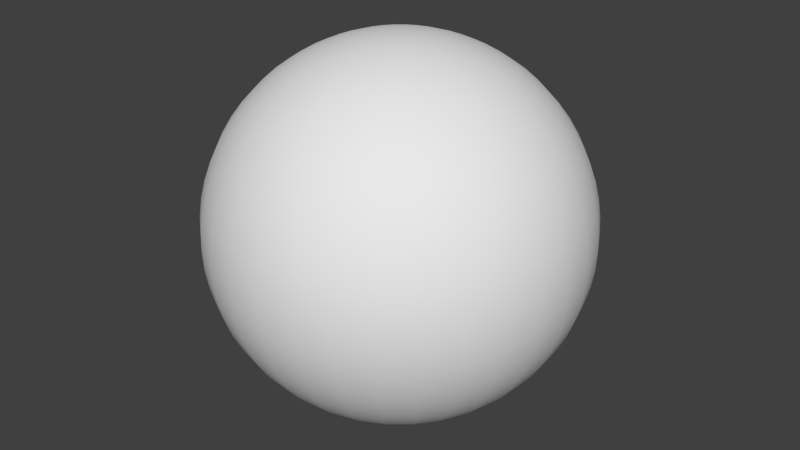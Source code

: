 # Source: Target.blend  (saved by Blender 2.75.0; exported with 4.5.12 LTS)
import bpy
from mathutils import Matrix  # noqa: F401  (used for matrix-valued properties, if any)

bpy.ops.wm.read_factory_settings(use_empty=True)
scene = bpy.context.scene
scene.name = 'Scene'

# ---- collections
col_collection_1 = bpy.data.collections.new('Collection 1'); scene.collection.children.link(col_collection_1)

# ---- world
world_world = bpy.data.worlds.new('World'); scene.world = world_world
world_world.color = (0.05088, 0.05088, 0.05088)
world_world.use_sun_shadow = False
world_world.sun_shadow_jitter_overblur = 0.0
world_world.cycles.sampling_method = 'MANUAL'
world_world.cycles.sample_map_resolution = 256

# ---- meshes
me_sphere = bpy.data.meshes.new('Sphere')
me_sphere.from_pydata([(-0.04901, 0.0, 0.4976), (-0.09755, 0.0, 0.4904), (-0.1451, 0.0, 0.4785), (-0.1913, 0.0, 0.4619), (-0.2357, 0.0, 0.441), (-0.2778, 0.0, 0.4157), (-0.3172, 0.0, 0.3865), (-0.3536, 0.0, 0.3536), (-0.3865, 0.0, 0.3172), (-0.4157, 0.0, 0.2778), (-0.441, 0.0, 0.2357), (-0.4619, 0.0, 0.1913), (-0.4785, 0.0, 0.1451), (-0.4904, 0.0, 0.09755), (-0.4976, 0.0, 0.04901), (-0.5, 0.0, -8.146e-08), (-0.4976, 0.0, -0.04901), (-0.4904, 0.0, -0.09755), (-0.4785, 0.0, -0.1451), (-0.4619, 0.0, -0.1913), (-0.441, 0.0, -0.2357), (-0.4157, 0.0, -0.2778), (-0.3865, 0.0, -0.3172), (-0.3536, 0.0, -0.3536), (-0.3172, 0.0, -0.3865), (-0.2778, 0.0, -0.4157), (-0.2357, 0.0, -0.441), (-0.1913, 0.0, -0.4619), (-0.1451, 0.0, -0.4785), (-0.09754, 0.0, -0.4904), (-0.04901, 0.0, -0.4976), (-0.04807, 0.009561, 0.4976), (-0.09567, 0.01903, 0.4904), (-0.1424, 0.02832, 0.4785), (-0.1877, 0.03733, 0.4619), (-0.2312, 0.04598, 0.441), (-0.2724, 0.05419, 0.4157), (-0.3111, 0.06188, 0.3865), (-0.3468, 0.06897, 0.3536), (-0.3791, 0.0754, 0.3172), (-0.4077, 0.08111, 0.2778), (-0.4325, 0.08603, 0.2357), (-0.4531, 0.09012, 0.1913), (-0.4693, 0.09334, 0.1451), (-0.481, 0.09567, 0.09755), (-0.488, 0.09708, 0.04901), (-0.4904, 0.09755, -8.146e-08), (-0.488, 0.09708, -0.04901), (-0.481, 0.09567, -0.09755), (-0.4693, 0.09334, -0.1451), (-0.4531, 0.09012, -0.1913), (-0.4325, 0.08603, -0.2357), (-0.4077, 0.08111, -0.2778), (-0.3791, 0.0754, -0.3172), (-0.3468, 0.06897, -0.3536), (-0.3111, 0.06188, -0.3865), (-0.2724, 0.05419, -0.4157), (-0.2312, 0.04598, -0.441), (-0.1877, 0.03733, -0.4619), (-0.1424, 0.02832, -0.4785), (-0.09567, 0.01903, -0.4904), (-0.04807, 0.009561, -0.4976), (-0.04528, 0.01875, 0.4976), (-0.09012, 0.03733, 0.4904), (-0.1341, 0.05554, 0.4785), (-0.1768, 0.07322, 0.4619), (-0.2178, 0.0902, 0.441), (-0.2566, 0.1063, 0.4157), (-0.2931, 0.1214, 0.3865), (-0.3266, 0.1353, 0.3536), (-0.3571, 0.1479, 0.3172), (-0.3841, 0.1591, 0.2778), (-0.4074, 0.1687, 0.2357), (-0.4268, 0.1768, 0.1913), (-0.442, 0.1831, 0.1451), (-0.4531, 0.1877, 0.09755), (-0.4597, 0.1904, 0.04901), (-0.4619, 0.1913, -8.146e-08), (-0.4597, 0.1904, -0.04901), (-0.4531, 0.1877, -0.09755), (-0.442, 0.1831, -0.1451), (-0.4268, 0.1768, -0.1913), (-0.4074, 0.1687, -0.2357), (-0.3841, 0.1591, -0.2778), (-0.3571, 0.1479, -0.3172), (-0.3266, 0.1353, -0.3536), (-0.2931, 0.1214, -0.3865), (-0.2566, 0.1063, -0.4157), (-0.2178, 0.0902, -0.441), (-0.1768, 0.07322, -0.4619), (-0.1341, 0.05554, -0.4785), (-0.09012, 0.03733, -0.4904), (-0.04528, 0.01875, -0.4976), (-0.04075, 0.02723, 0.4976), (-0.08111, 0.05419, 0.4904), (-0.1207, 0.08064, 0.4785), (-0.1591, 0.1063, 0.4619), (-0.196, 0.1309, 0.441), (-0.231, 0.1543, 0.4157), (-0.2637, 0.1762, 0.3865), (-0.294, 0.1964, 0.3536), (-0.3214, 0.2147, 0.3172), (-0.3457, 0.231, 0.2778), (-0.3666, 0.245, 0.2357), (-0.3841, 0.2566, 0.1913), (-0.3978, 0.2658, 0.1451), (-0.4077, 0.2724, 0.09755), (-0.4137, 0.2764, 0.04901), (-0.4157, 0.2778, -8.146e-08), (-0.4137, 0.2764, -0.04901), (-0.4077, 0.2724, -0.09755), (-0.3978, 0.2658, -0.1451), (-0.3841, 0.2566, -0.1913), (-0.3666, 0.245, -0.2357), (-0.3457, 0.231, -0.2778), (-0.3214, 0.2147, -0.3172), (-0.294, 0.1964, -0.3536), (-0.2637, 0.1762, -0.3865), (-0.231, 0.1543, -0.4157), (-0.196, 0.1309, -0.441), (-0.1591, 0.1063, -0.4619), (-0.1207, 0.08064, -0.4785), (-0.08111, 0.05419, -0.4904), (-0.04075, 0.02723, -0.4976), (-0.03465, 0.03465, 0.4976), (-0.06897, 0.06898, 0.4904), (-0.1026, 0.1026, 0.4785), (-0.1353, 0.1353, 0.4619), (-0.1667, 0.1667, 0.441), (-0.1964, 0.1964, 0.4157), (-0.2243, 0.2243, 0.3865), (-0.25, 0.25, 0.3536), (-0.2733, 0.2733, 0.3172), (-0.294, 0.294, 0.2778), (-0.3118, 0.3118, 0.2357), (-0.3266, 0.3266, 0.1913), (-0.3383, 0.3383, 0.1451), (-0.3468, 0.3468, 0.09755), (-0.3519, 0.3519, 0.04901), (-0.3536, 0.3536, -8.146e-08), (-0.3519, 0.3519, -0.04901), (-0.3468, 0.3468, -0.09755), (-0.3383, 0.3383, -0.1451), (-0.3266, 0.3266, -0.1913), (-0.3118, 0.3118, -0.2357), (-0.294, 0.294, -0.2778), (-0.2733, 0.2733, -0.3172), (-0.25, 0.25, -0.3536), (-0.2243, 0.2243, -0.3865), (-0.1964, 0.1964, -0.4157), (-0.1667, 0.1667, -0.441), (-0.1353, 0.1353, -0.4619), (-0.1026, 0.1026, -0.4785), (-0.06897, 0.06897, -0.4904), (-0.03465, 0.03465, -0.4976), (-0.02723, 0.04075, 0.4976), (-0.05419, 0.08111, 0.4904), (-0.08064, 0.1207, 0.4785), (-0.1063, 0.1591, 0.4619), (-0.1309, 0.196, 0.441), (-0.1543, 0.231, 0.4157), (-0.1762, 0.2637, 0.3865), (-0.1964, 0.294, 0.3536), (-0.2147, 0.3214, 0.3172), (-0.231, 0.3457, 0.2778), (-0.245, 0.3666, 0.2357), (-0.2566, 0.3841, 0.1913), (-0.2658, 0.3978, 0.1451), (-0.2724, 0.4077, 0.09755), (-0.2764, 0.4137, 0.04901), (-0.2778, 0.4157, -8.146e-08), (-0.2764, 0.4137, -0.04901), (-0.2724, 0.4077, -0.09755), (-0.2658, 0.3978, -0.1451), (-0.2566, 0.3841, -0.1913), (-0.245, 0.3666, -0.2357), (-0.231, 0.3457, -0.2778), (-0.2147, 0.3214, -0.3172), (-0.1964, 0.294, -0.3536), (-0.1762, 0.2637, -0.3865), (-0.1543, 0.231, -0.4157), (-0.1309, 0.196, -0.441), (-0.1063, 0.1591, -0.4619), (-0.08064, 0.1207, -0.4785), (-0.05419, 0.08111, -0.4904), (-0.02723, 0.04075, -0.4976), (-0.01875, 0.04528, 0.4976), (-0.03733, 0.09012, 0.4904), (-0.05554, 0.1341, 0.4785), (-0.07322, 0.1768, 0.4619), (-0.0902, 0.2178, 0.441), (-0.1063, 0.2566, 0.4157), (-0.1214, 0.2931, 0.3865), (-0.1353, 0.3266, 0.3536), (-0.1479, 0.3571, 0.3172), (-0.1591, 0.3841, 0.2778), (-0.1687, 0.4074, 0.2357), (-0.1768, 0.4268, 0.1913), (-0.1831, 0.442, 0.1451), (-0.1877, 0.4531, 0.09755), (-0.1904, 0.4597, 0.04901), (-0.1913, 0.4619, -8.146e-08), (-0.1904, 0.4597, -0.04901), (-0.1877, 0.4531, -0.09755), (-0.1831, 0.442, -0.1451), (-0.1768, 0.4268, -0.1913), (-0.1687, 0.4074, -0.2357), (-0.1591, 0.3841, -0.2778), (-0.1479, 0.3571, -0.3172), (-0.1353, 0.3266, -0.3536), (-0.1214, 0.2931, -0.3865), (-0.1063, 0.2566, -0.4157), (-0.0902, 0.2178, -0.441), (-0.07322, 0.1768, -0.4619), (-0.05554, 0.1341, -0.4785), (-0.03733, 0.09012, -0.4904), (-0.01875, 0.04528, -0.4976), (4.013e-07, 0.0, -0.5), (-0.009561, 0.04807, 0.4976), (-0.01903, 0.09567, 0.4904), (-0.02832, 0.1424, 0.4785), (-0.03733, 0.1877, 0.4619), (-0.04598, 0.2312, 0.441), (-0.05419, 0.2724, 0.4157), (-0.06188, 0.3111, 0.3865), (-0.06897, 0.3468, 0.3536), (-0.0754, 0.3791, 0.3172), (-0.08111, 0.4077, 0.2778), (-0.08603, 0.4325, 0.2357), (-0.09012, 0.4531, 0.1913), (-0.09334, 0.4693, 0.1451), (-0.09567, 0.481, 0.09755), (-0.09708, 0.488, 0.04901), (-0.09754, 0.4904, -8.146e-08), (-0.09708, 0.488, -0.04901), (-0.09567, 0.481, -0.09755), (-0.09334, 0.4693, -0.1451), (-0.09012, 0.4531, -0.1913), (-0.08603, 0.4325, -0.2357), (-0.08111, 0.4077, -0.2778), (-0.0754, 0.3791, -0.3172), (-0.06897, 0.3468, -0.3536), (-0.06188, 0.3111, -0.3865), (-0.05419, 0.2724, -0.4157), (-0.04598, 0.2312, -0.441), (-0.03733, 0.1877, -0.4619), (-0.02832, 0.1424, -0.4785), (-0.01903, 0.09567, -0.4904), (-0.009561, 0.04807, -0.4976), (4.035e-07, 0.04901, 0.4976), (4.194e-07, 0.09755, 0.4904), (4.119e-07, 0.1451, 0.4785), (4.287e-07, 0.1913, 0.4619), (4.361e-07, 0.2357, 0.441), (4.1e-07, 0.2778, 0.4157), (4.175e-07, 0.3172, 0.3865), (4.324e-07, 0.3536, 0.3536), (4.473e-07, 0.3865, 0.3172), (4.696e-07, 0.4157, 0.2778), (4.547e-07, 0.441, 0.2357), (4.398e-07, 0.4619, 0.1913), (4.771e-07, 0.4785, 0.1451), (4.622e-07, 0.4904, 0.09755), (4.324e-07, 0.4976, 0.04901), (4.771e-07, 0.5, -8.146e-08), (4.324e-07, 0.4976, -0.04901), (4.026e-07, 0.4904, -0.09755), (4.324e-07, 0.4785, -0.1451), (4.324e-07, 0.4619, -0.1913), (4.622e-07, 0.441, -0.2357), (4.547e-07, 0.4157, -0.2778), (4.249e-07, 0.3865, -0.3172), (4.622e-07, 0.3536, -0.3536), (4.212e-07, 0.3172, -0.3865), (4.585e-07, 0.2778, -0.4157), (4.212e-07, 0.2357, -0.441), (4.287e-07, 0.1913, -0.4619), (4.268e-07, 0.1451, -0.4785), (4.1e-07, 0.09755, -0.4904), (4.063e-07, 0.04901, -0.4976), (0.009562, 0.04807, 0.4976), (0.01903, 0.09567, 0.4904), (0.02832, 0.1424, 0.4785), (0.03733, 0.1877, 0.4619), (0.04598, 0.2312, 0.441), (0.05419, 0.2724, 0.4157), (0.06188, 0.3111, 0.3865), (0.06898, 0.3468, 0.3536), (0.0754, 0.3791, 0.3172), (0.08111, 0.4077, 0.2778), (0.08603, 0.4325, 0.2357), (0.09012, 0.4531, 0.1913), (0.09335, 0.4693, 0.1451), (0.09567, 0.481, 0.09755), (0.09708, 0.488, 0.04901), (0.09755, 0.4904, -8.146e-08), (0.09708, 0.488, -0.04901), (0.09567, 0.481, -0.09755), (0.09335, 0.4693, -0.1451), (0.09012, 0.4531, -0.1913), (0.08603, 0.4325, -0.2357), (0.08111, 0.4077, -0.2778), (0.0754, 0.3791, -0.3172), (0.06898, 0.3468, -0.3536), (0.06188, 0.3111, -0.3865), (0.05419, 0.2724, -0.4157), (0.04598, 0.2312, -0.441), (0.03733, 0.1877, -0.4619), (0.02832, 0.1424, -0.4785), (0.01903, 0.09567, -0.4904), (0.009562, 0.04807, -0.4976), (0.01876, 0.04528, 0.4976), (0.03733, 0.09012, 0.4904), (0.05554, 0.1341, 0.4785), (0.07322, 0.1768, 0.4619), (0.0902, 0.2178, 0.441), (0.1063, 0.2566, 0.4157), (0.1214, 0.2931, 0.3865), (0.1353, 0.3266, 0.3536), (0.1479, 0.3571, 0.3172), (0.1591, 0.3841, 0.2778), (0.1687, 0.4074, 0.2357), (0.1768, 0.4268, 0.1913), (0.1831, 0.442, 0.1451), (0.1877, 0.4531, 0.09755), (0.1904, 0.4597, 0.04901), (0.1913, 0.4619, -8.146e-08), (0.1904, 0.4597, -0.04901), (0.1877, 0.4531, -0.09755), (0.1831, 0.442, -0.1451), (0.1768, 0.4268, -0.1913), (0.1687, 0.4074, -0.2357), (0.1591, 0.3841, -0.2778), (0.1479, 0.3571, -0.3172), (0.1353, 0.3266, -0.3536), (0.1214, 0.2931, -0.3865), (0.1063, 0.2566, -0.4157), (0.0902, 0.2178, -0.441), (0.07322, 0.1768, -0.4619), (0.05554, 0.1341, -0.4785), (0.03733, 0.09012, -0.4904), (0.01876, 0.04528, -0.4976), (0.02723, 0.04075, 0.4976), (0.05419, 0.08111, 0.4904), (0.08064, 0.1207, 0.4785), (0.1063, 0.1591, 0.4619), (0.1309, 0.196, 0.441), (0.1543, 0.231, 0.4157), (0.1762, 0.2637, 0.3865), (0.1964, 0.294, 0.3536), (0.2147, 0.3214, 0.3172), (0.231, 0.3457, 0.2778), (0.245, 0.3666, 0.2357), (0.2566, 0.3841, 0.1913), (0.2658, 0.3978, 0.1451), (0.2724, 0.4077, 0.09755), (0.2764, 0.4137, 0.04901), (0.2778, 0.4157, -8.146e-08), (0.2764, 0.4137, -0.04901), (0.2724, 0.4077, -0.09755), (0.2658, 0.3978, -0.1451), (0.2566, 0.3841, -0.1913), (0.245, 0.3666, -0.2357), (0.231, 0.3457, -0.2778), (0.2147, 0.3214, -0.3172), (0.1964, 0.294, -0.3536), (0.1762, 0.2637, -0.3865), (0.1543, 0.231, -0.4157), (0.1309, 0.196, -0.441), (0.1063, 0.1591, -0.4619), (0.08064, 0.1207, -0.4785), (0.05419, 0.08111, -0.4904), (0.02723, 0.04075, -0.4976), (0.03465, 0.03465, 0.4976), (0.06898, 0.06898, 0.4904), (0.1026, 0.1026, 0.4785), (0.1353, 0.1353, 0.4619), (0.1667, 0.1667, 0.441), (0.1964, 0.1964, 0.4157), (0.2243, 0.2243, 0.3865), (0.25, 0.25, 0.3536), (0.2733, 0.2733, 0.3172), (0.294, 0.294, 0.2778), (0.3118, 0.3118, 0.2357), (0.3266, 0.3266, 0.1913), (0.3383, 0.3383, 0.1451), (0.3468, 0.3468, 0.09755), (0.3519, 0.3519, 0.04901), (0.3536, 0.3536, -8.146e-08), (0.3519, 0.3519, -0.04901), (0.3468, 0.3468, -0.09755), (0.3383, 0.3383, -0.1451), (0.3266, 0.3266, -0.1913), (0.3118, 0.3118, -0.2357), (0.294, 0.294, -0.2778), (0.2733, 0.2733, -0.3172), (0.25, 0.25, -0.3536), (0.2243, 0.2243, -0.3865), (0.1964, 0.1964, -0.4157), (0.1667, 0.1667, -0.441), (0.1353, 0.1353, -0.4619), (0.1026, 0.1026, -0.4785), (0.06898, 0.06897, -0.4904), (0.03465, 0.03465, -0.4976), (0.04075, 0.02723, 0.4976), (0.08111, 0.05419, 0.4904), (0.1207, 0.08064, 0.4785), (0.1591, 0.1063, 0.4619), (0.196, 0.1309, 0.441), (0.231, 0.1543, 0.4157), (0.2637, 0.1762, 0.3865), (0.294, 0.1964, 0.3536), (0.3214, 0.2147, 0.3172), (0.3457, 0.231, 0.2778), (0.3666, 0.245, 0.2357), (0.3841, 0.2566, 0.1913), (0.3978, 0.2658, 0.1451), (0.4077, 0.2724, 0.09755), (0.4137, 0.2764, 0.04901), (0.4157, 0.2778, -8.146e-08), (0.4137, 0.2764, -0.04901), (0.4077, 0.2724, -0.09755), (0.3978, 0.2658, -0.1451), (0.3841, 0.2566, -0.1913), (0.3666, 0.245, -0.2357), (0.3457, 0.231, -0.2778), (0.3214, 0.2147, -0.3172), (0.294, 0.1964, -0.3536), (0.2637, 0.1762, -0.3865), (0.231, 0.1543, -0.4157), (0.196, 0.1309, -0.441), (0.1591, 0.1063, -0.4619), (0.1207, 0.08064, -0.4785), (0.08111, 0.05419, -0.4904), (0.04075, 0.02723, -0.4976), (0.04528, 0.01875, 0.4976), (0.09012, 0.03733, 0.4904), (0.1341, 0.05554, 0.4785), (0.1768, 0.07322, 0.4619), (0.2178, 0.0902, 0.441), (0.2566, 0.1063, 0.4157), (0.2931, 0.1214, 0.3865), (0.3266, 0.1353, 0.3536), (0.3571, 0.1479, 0.3172), (0.3841, 0.1591, 0.2778), (0.4074, 0.1687, 0.2357), (0.4268, 0.1768, 0.1913), (0.442, 0.1831, 0.1451), (0.4531, 0.1877, 0.09755), (0.4597, 0.1904, 0.04901), (0.4619, 0.1913, -8.146e-08), (0.4597, 0.1904, -0.04901), (0.4531, 0.1877, -0.09755), (0.442, 0.1831, -0.1451), (0.4268, 0.1768, -0.1913), (0.4074, 0.1687, -0.2357), (0.3841, 0.1591, -0.2778), (0.3571, 0.1479, -0.3172), (0.3266, 0.1353, -0.3536), (0.2931, 0.1214, -0.3865), (0.2566, 0.1063, -0.4157), (0.2178, 0.0902, -0.441), (0.1768, 0.07322, -0.4619), (0.1341, 0.05554, -0.4785), (0.09012, 0.03733, -0.4904), (0.04528, 0.01875, -0.4976), (0.04807, 0.009561, 0.4976), (0.09567, 0.01903, 0.4904), (0.1424, 0.02832, 0.4785), (0.1877, 0.03733, 0.4619), (0.2312, 0.04598, 0.441), (0.2724, 0.05419, 0.4157), (0.3111, 0.06188, 0.3865), (0.3468, 0.06897, 0.3536), (0.3791, 0.0754, 0.3172), (0.4077, 0.08111, 0.2778), (0.4325, 0.08603, 0.2357), (0.4531, 0.09012, 0.1913), (0.4693, 0.09334, 0.1451), (0.481, 0.09567, 0.09755), (0.488, 0.09708, 0.04901), (0.4904, 0.09755, -8.146e-08), (0.488, 0.09708, -0.04901), (0.481, 0.09567, -0.09755), (0.4693, 0.09334, -0.1451), (0.4531, 0.09012, -0.1913), (0.4325, 0.08603, -0.2357), (0.4077, 0.08111, -0.2778), (0.3791, 0.0754, -0.3172), (0.3468, 0.06897, -0.3536), (0.3111, 0.06188, -0.3865), (0.2724, 0.05419, -0.4157), (0.2312, 0.04598, -0.441), (0.1877, 0.03733, -0.4619), (0.1424, 0.02832, -0.4785), (0.09567, 0.01903, -0.4904), (0.04807, 0.009561, -0.4976), (0.04901, 2.86e-09, 0.4976), (0.09755, -1.483e-08, 0.4904), (0.1451, -5.522e-09, 0.4785), (0.1913, -6.699e-08, 0.4619), (0.2357, -8.934e-08, 0.441), (0.2778, -4.091e-08, 0.4157), (0.3172, -2.601e-08, 0.3865), (0.3536, -4.091e-08, 0.3536), (0.3865, -4.091e-08, 0.3172), (0.4157, -1.005e-07, 0.2778), (0.441, -7.816e-08, 0.2357), (0.4619, -5.581e-08, 0.1913), (0.4785, -4.836e-08, 0.1451), (0.4904, -4.836e-08, 0.09755), (0.4976, -1.111e-08, 0.04901), (0.5, -4.091e-08, -8.146e-08), (0.4976, -1.111e-08, -0.04901), (0.4904, 1.869e-08, -0.09755), (0.4785, -1.111e-08, -0.1451), (0.4619, -2.601e-08, -0.1913), (0.441, -8.562e-08, -0.2357), (0.4157, -1.005e-07, -0.2778), (0.3865, -3.659e-09, -0.3172), (0.3536, -7.071e-08, -0.3536), (0.3172, 6.631e-11, -0.3865), (0.2778, -1.005e-07, -0.4157), (0.2357, -5.209e-08, -0.441), (0.1913, -4.464e-08, -0.4619), (0.1451, -4.091e-08, -0.4785), (0.09755, -3.659e-09, -0.4904), (0.04901, -6.453e-09, -0.4976), (0.04807, -0.009561, 0.4976), (0.09567, -0.01903, 0.4904), (0.1424, -0.02832, 0.4785), (0.1877, -0.03733, 0.4619), (0.2312, -0.04598, 0.441), (0.2724, -0.05419, 0.4157), (0.3111, -0.06188, 0.3865), (0.3468, -0.06897, 0.3536), (0.3791, -0.0754, 0.3172), (0.4077, -0.08111, 0.2778), (0.4325, -0.08603, 0.2357), (0.4531, -0.09012, 0.1913), (0.4693, -0.09334, 0.1451), (0.481, -0.09567, 0.09755), (0.488, -0.09708, 0.04901), (0.4904, -0.09755, -8.146e-08), (0.488, -0.09708, -0.04901), (0.481, -0.09567, -0.09755), (0.4693, -0.09334, -0.1451), (0.4531, -0.09012, -0.1913), (0.4325, -0.08603, -0.2357), (0.4077, -0.08111, -0.2778), (0.3791, -0.0754, -0.3172), (0.3468, -0.06897, -0.3536), (0.3111, -0.06188, -0.3865), (0.2724, -0.05419, -0.4157), (0.2312, -0.04598, -0.441), (0.1877, -0.03733, -0.4619), (0.1424, -0.02832, -0.4785), (0.09567, -0.01903, -0.4904), (0.04807, -0.009561, -0.4976), (0.04528, -0.01875, 0.4976), (0.09012, -0.03733, 0.4904), (0.1341, -0.05554, 0.4785), (0.1768, -0.07322, 0.4619), (0.2178, -0.0902, 0.441), (0.2566, -0.1063, 0.4157), (0.2931, -0.1214, 0.3865), (0.3266, -0.1353, 0.3536), (0.3571, -0.1479, 0.3172), (0.3841, -0.1591, 0.2778), (0.4074, -0.1687, 0.2357), (0.4268, -0.1768, 0.1913), (0.442, -0.1831, 0.1451), (0.4531, -0.1877, 0.09755), (0.4597, -0.1904, 0.04901), (0.4619, -0.1913, -8.146e-08), (0.4597, -0.1904, -0.04901), (0.4531, -0.1877, -0.09755), (0.442, -0.1831, -0.1451), (0.4268, -0.1768, -0.1913), (0.4074, -0.1687, -0.2357), (0.3841, -0.1591, -0.2778), (0.3571, -0.1479, -0.3172), (0.3266, -0.1353, -0.3536), (0.2931, -0.1214, -0.3865), (0.2566, -0.1063, -0.4157), (0.2178, -0.0902, -0.441), (0.1768, -0.07322, -0.4619), (0.1341, -0.05554, -0.4785), (0.09012, -0.03733, -0.4904), (0.04528, -0.01875, -0.4976), (0.04075, -0.02723, 0.4976), (0.08111, -0.05419, 0.4904), (0.1207, -0.08064, 0.4785), (0.1591, -0.1063, 0.4619), (0.196, -0.1309, 0.441), (0.231, -0.1543, 0.4157), (0.2637, -0.1762, 0.3865), (0.294, -0.1964, 0.3536), (0.3214, -0.2147, 0.3172), (0.3457, -0.231, 0.2778), (0.3666, -0.245, 0.2357), (0.3841, -0.2566, 0.1913), (0.3978, -0.2658, 0.1451), (0.4077, -0.2724, 0.09755), (0.4137, -0.2764, 0.04901), (0.4157, -0.2778, -8.146e-08), (0.4137, -0.2764, -0.04901), (0.4077, -0.2724, -0.09755), (0.3978, -0.2658, -0.1451), (0.3841, -0.2566, -0.1913), (0.3666, -0.245, -0.2357), (0.3457, -0.231, -0.2778), (0.3214, -0.2147, -0.3172), (0.294, -0.1964, -0.3536), (0.2637, -0.1762, -0.3865), (0.231, -0.1543, -0.4157), (0.196, -0.1309, -0.441), (0.1591, -0.1063, -0.4619), (0.1207, -0.08064, -0.4785), (0.08111, -0.05419, -0.4904), (0.04075, -0.02723, -0.4976), (0.03465, -0.03465, 0.4976), (0.06898, -0.06898, 0.4904), (0.1026, -0.1026, 0.4785), (0.1353, -0.1353, 0.4619), (0.1667, -0.1667, 0.441), (0.1964, -0.1964, 0.4157), (0.2243, -0.2243, 0.3865), (0.25, -0.25, 0.3536), (0.2733, -0.2733, 0.3172), (0.294, -0.294, 0.2778), (0.3118, -0.3118, 0.2357), (0.3266, -0.3266, 0.1913), (0.3383, -0.3383, 0.1451), (0.3468, -0.3468, 0.09755), (0.3519, -0.3519, 0.04901), (0.3536, -0.3536, -8.146e-08), (0.3519, -0.3519, -0.04901), (0.3468, -0.3468, -0.09755), (0.3383, -0.3383, -0.1451), (0.3266, -0.3266, -0.1913), (0.3118, -0.3118, -0.2357), (0.294, -0.294, -0.2778), (0.2733, -0.2733, -0.3172), (0.25, -0.25, -0.3536), (0.2243, -0.2243, -0.3865), (0.1964, -0.1964, -0.4157), (0.1667, -0.1667, -0.441), (0.1353, -0.1353, -0.4619), (0.1026, -0.1026, -0.4785), (0.06898, -0.06897, -0.4904), (0.03465, -0.03465, -0.4976), (0.02723, -0.04075, 0.4976), (0.05419, -0.08111, 0.4904), (0.08064, -0.1207, 0.4785), (0.1063, -0.1591, 0.4619), (0.1309, -0.196, 0.441), (0.1543, -0.231, 0.4157), (0.1762, -0.2637, 0.3865), (0.1964, -0.294, 0.3536), (0.2147, -0.3214, 0.3172), (0.231, -0.3457, 0.2778), (0.245, -0.3666, 0.2357), (0.2566, -0.3841, 0.1913), (0.2658, -0.3978, 0.1451), (0.2724, -0.4077, 0.09755), (0.2764, -0.4137, 0.04901), (0.2778, -0.4157, -8.146e-08), (0.2764, -0.4137, -0.04901), (0.2724, -0.4077, -0.09755), (0.2658, -0.3978, -0.1451), (0.2566, -0.3841, -0.1913), (0.245, -0.3666, -0.2357), (0.231, -0.3457, -0.2778), (0.2147, -0.3214, -0.3172), (0.1964, -0.294, -0.3536), (0.1762, -0.2637, -0.3865), (0.1543, -0.231, -0.4157), (0.1309, -0.196, -0.441), (0.1063, -0.1591, -0.4619), (0.08064, -0.1207, -0.4785), (0.05419, -0.08111, -0.4904), (0.02723, -0.04075, -0.4976), (0.01876, -0.04528, 0.4976), (0.03733, -0.09012, 0.4904), (0.05554, -0.1341, 0.4785), (0.07322, -0.1768, 0.4619), (0.0902, -0.2178, 0.441), (0.1063, -0.2566, 0.4157), (0.1214, -0.2931, 0.3865), (0.1353, -0.3266, 0.3536), (0.1479, -0.3571, 0.3172), (0.1591, -0.3841, 0.2778), (0.1687, -0.4074, 0.2357), (0.1768, -0.4268, 0.1913), (0.1831, -0.442, 0.1451), (0.1877, -0.4531, 0.09755), (0.1904, -0.4597, 0.04901), (0.1913, -0.4619, -8.146e-08), (0.1904, -0.4597, -0.04901), (0.1877, -0.4531, -0.09755), (0.1831, -0.442, -0.1451), (0.1768, -0.4268, -0.1913), (0.1687, -0.4074, -0.2357), (0.1591, -0.3841, -0.2778), (0.1479, -0.3571, -0.3172), (0.1353, -0.3266, -0.3536), (0.1214, -0.2931, -0.3865), (0.1063, -0.2566, -0.4157), (0.0902, -0.2178, -0.441), (0.07322, -0.1768, -0.4619), (0.05554, -0.1341, -0.4785), (0.03733, -0.09012, -0.4904), (0.01876, -0.04528, -0.4976), (0.009562, -0.04807, 0.4976), (0.01903, -0.09567, 0.4904), (0.02832, -0.1424, 0.4785), (0.03733, -0.1877, 0.4619), (0.04598, -0.2312, 0.441), (0.05419, -0.2724, 0.4157), (0.06188, -0.3111, 0.3865), (0.06898, -0.3468, 0.3536), (0.0754, -0.3791, 0.3172), (0.08111, -0.4077, 0.2778), (0.08603, -0.4325, 0.2357), (0.09012, -0.4531, 0.1913), (0.09335, -0.4693, 0.1451), (0.09567, -0.481, 0.09755), (0.09708, -0.488, 0.04901), (0.09755, -0.4904, -8.146e-08), (0.09708, -0.488, -0.04901), (0.09567, -0.481, -0.09755), (0.09335, -0.4693, -0.1451), (0.09012, -0.4531, -0.1913), (0.08603, -0.4325, -0.2357), (0.08111, -0.4077, -0.2778), (0.0754, -0.3791, -0.3172), (0.06898, -0.3468, -0.3536), (0.06188, -0.3111, -0.3865), (0.05419, -0.2724, -0.4157), (0.04598, -0.2312, -0.441), (0.03733, -0.1877, -0.4619), (0.02832, -0.1424, -0.4785), (0.01903, -0.09567, -0.4904), (0.009561, -0.04807, -0.4976), (3.998e-07, -0.04901, 0.4976), (3.858e-07, -0.09755, 0.4904), (3.951e-07, -0.1451, 0.4785), (3.393e-07, -0.1913, 0.4619), (3.169e-07, -0.2357, 0.441), (3.616e-07, -0.2778, 0.4157), (3.43e-07, -0.3172, 0.3865), (3.504e-07, -0.3536, 0.3536), (3.579e-07, -0.3865, 0.3172), (2.908e-07, -0.4157, 0.2778), (3.281e-07, -0.441, 0.2357), (3.057e-07, -0.4619, 0.1913), (3.355e-07, -0.4785, 0.1451), (3.802e-07, -0.4904, 0.09755), (3.802e-07, -0.4976, 0.04901), (3.579e-07, -0.5, -8.146e-08), (3.802e-07, -0.4976, -0.04901), (4.398e-07, -0.4904, -0.09755), (3.877e-07, -0.4785, -0.1451), (3.728e-07, -0.4619, -0.1913), (3.281e-07, -0.441, -0.2357), (2.908e-07, -0.4157, -0.2778), (3.802e-07, -0.3865, -0.3172), (3.43e-07, -0.3536, -0.3536), (3.951e-07, -0.3172, -0.3865), (3.057e-07, -0.2778, -0.4157), (3.244e-07, -0.2357, -0.441), (3.691e-07, -0.1913, -0.4619), (3.635e-07, -0.1451, -0.4785), (3.933e-07, -0.09755, -0.4904), (3.914e-07, -0.04901, -0.4976), (-0.009561, -0.04807, 0.4976), (-0.01903, -0.09567, 0.4904), (-0.02832, -0.1424, 0.4785), (-0.03733, -0.1877, 0.4619), (-0.04598, -0.2312, 0.441), (-0.05419, -0.2724, 0.4157), (-0.06188, -0.3111, 0.3865), (-0.06897, -0.3468, 0.3536), (-0.0754, -0.3791, 0.3172), (-0.08111, -0.4077, 0.2778), (-0.08603, -0.4325, 0.2357), (-0.09012, -0.4531, 0.1913), (-0.09334, -0.4693, 0.1451), (-0.09567, -0.481, 0.09755), (-0.09708, -0.488, 0.04901), (-0.09754, -0.4904, -8.146e-08), (-0.09708, -0.488, -0.04901), (-0.09567, -0.481, -0.09755), (-0.09334, -0.4693, -0.1451), (-0.09012, -0.4531, -0.1913), (-0.08603, -0.4325, -0.2357), (-0.08111, -0.4077, -0.2778), (-0.0754, -0.3791, -0.3172), (-0.06897, -0.3468, -0.3536), (-0.06188, -0.3111, -0.3865), (-0.05419, -0.2724, -0.4157), (-0.04598, -0.2312, -0.441), (-0.03733, -0.1877, -0.4619), (-0.02832, -0.1424, -0.4785), (-0.01903, -0.09567, -0.4904), (-0.009561, -0.04807, -0.4976), (-0.01875, -0.04528, 0.4976), (-0.03733, -0.09012, 0.4904), (-0.05554, -0.1341, 0.4785), (-0.07322, -0.1768, 0.4619), (-0.0902, -0.2178, 0.441), (-0.1063, -0.2566, 0.4157), (-0.1214, -0.2931, 0.3865), (-0.1353, -0.3266, 0.3536), (-0.1479, -0.3571, 0.3172), (-0.1591, -0.3841, 0.2778), (-0.1687, -0.4074, 0.2357), (-0.1768, -0.4268, 0.1913), (-0.1831, -0.442, 0.1451), (-0.1877, -0.4531, 0.09755), (-0.1904, -0.4597, 0.04901), (-0.1913, -0.4619, -8.146e-08), (-0.1904, -0.4597, -0.04901), (-0.1877, -0.4531, -0.09755), (-0.1831, -0.442, -0.1451), (-0.1768, -0.4268, -0.1913), (-0.1687, -0.4074, -0.2357), (-0.1591, -0.3841, -0.2778), (-0.1479, -0.3571, -0.3172), (-0.1353, -0.3266, -0.3536), (-0.1214, -0.2931, -0.3865), (-0.1063, -0.2566, -0.4157), (-0.0902, -0.2178, -0.441), (-0.07322, -0.1768, -0.4619), (-0.05554, -0.1341, -0.4785), (-0.03733, -0.09012, -0.4904), (-0.01875, -0.04528, -0.4976), (-0.02723, -0.04075, 0.4976), (-0.05419, -0.08111, 0.4904), (-0.08064, -0.1207, 0.4785), (-0.1063, -0.1591, 0.4619), (-0.1309, -0.196, 0.441), (-0.1543, -0.231, 0.4157), (-0.1762, -0.2637, 0.3865), (-0.1964, -0.294, 0.3536), (-0.2147, -0.3214, 0.3172), (-0.231, -0.3457, 0.2778), (-0.245, -0.3666, 0.2357), (-0.2566, -0.3841, 0.1913), (-0.2658, -0.3978, 0.1451), (-0.2724, -0.4077, 0.09755), (-0.2764, -0.4137, 0.04901), (-0.2778, -0.4157, -8.146e-08), (-0.2764, -0.4137, -0.04901), (-0.2724, -0.4077, -0.09755), (-0.2658, -0.3978, -0.1451), (-0.2566, -0.3841, -0.1913), (-0.245, -0.3666, -0.2357), (-0.231, -0.3457, -0.2778), (-0.2147, -0.3214, -0.3172), (-0.1964, -0.294, -0.3536), (-0.1762, -0.2637, -0.3865), (-0.1543, -0.231, -0.4157), (-0.1309, -0.196, -0.441), (-0.1063, -0.1591, -0.4619), (-0.08064, -0.1207, -0.4785), (-0.05419, -0.08111, -0.4904), (-0.02723, -0.04075, -0.4976), (1.175e-07, -2.838e-07, 0.5), (-0.03465, -0.03465, 0.4976), (-0.06897, -0.06898, 0.4904), (-0.1026, -0.1026, 0.4785), (-0.1353, -0.1353, 0.4619), (-0.1667, -0.1667, 0.441), (-0.1964, -0.1964, 0.4157), (-0.2243, -0.2243, 0.3865), (-0.25, -0.25, 0.3536), (-0.2733, -0.2733, 0.3172), (-0.294, -0.294, 0.2778), (-0.3118, -0.3118, 0.2357), (-0.3266, -0.3266, 0.1913), (-0.3383, -0.3383, 0.1451), (-0.3468, -0.3468, 0.09755), (-0.3519, -0.3519, 0.04901), (-0.3536, -0.3536, -8.146e-08), (-0.3519, -0.3519, -0.04901), (-0.3468, -0.3468, -0.09755), (-0.3383, -0.3383, -0.1451), (-0.3266, -0.3266, -0.1913), (-0.3118, -0.3118, -0.2357), (-0.294, -0.294, -0.2778), (-0.2733, -0.2733, -0.3172), (-0.25, -0.25, -0.3536), (-0.2243, -0.2243, -0.3865), (-0.1964, -0.1964, -0.4157), (-0.1667, -0.1667, -0.441), (-0.1353, -0.1353, -0.4619), (-0.1026, -0.1026, -0.4785), (-0.06897, -0.06897, -0.4904), (-0.03465, -0.03465, -0.4976), (-0.04075, -0.02723, 0.4976), (-0.08111, -0.05419, 0.4904), (-0.1207, -0.08064, 0.4785), (-0.1591, -0.1063, 0.4619), (-0.196, -0.1309, 0.441), (-0.231, -0.1543, 0.4157), (-0.2637, -0.1762, 0.3865), (-0.294, -0.1964, 0.3536), (-0.3214, -0.2147, 0.3172), (-0.3457, -0.231, 0.2778), (-0.3666, -0.245, 0.2357), (-0.3841, -0.2566, 0.1913), (-0.3978, -0.2658, 0.1451), (-0.4077, -0.2724, 0.09755), (-0.4137, -0.2764, 0.04901), (-0.4157, -0.2778, -8.146e-08), (-0.4137, -0.2764, -0.04901), (-0.4077, -0.2724, -0.09755), (-0.3978, -0.2658, -0.1451), (-0.3841, -0.2566, -0.1913), (-0.3666, -0.245, -0.2357), (-0.3457, -0.231, -0.2778), (-0.3214, -0.2147, -0.3172), (-0.294, -0.1964, -0.3536), (-0.2637, -0.1762, -0.3865), (-0.231, -0.1543, -0.4157), (-0.196, -0.1309, -0.441), (-0.1591, -0.1063, -0.4619), (-0.1207, -0.08064, -0.4785), (-0.08111, -0.05419, -0.4904), (-0.04075, -0.02723, -0.4976), (-0.04528, -0.01875, 0.4976), (-0.09012, -0.03733, 0.4904), (-0.1341, -0.05554, 0.4785), (-0.1768, -0.07322, 0.4619), (-0.2178, -0.0902, 0.441), (-0.2566, -0.1063, 0.4157), (-0.2931, -0.1214, 0.3865), (-0.3266, -0.1353, 0.3536), (-0.3571, -0.1479, 0.3172), (-0.3841, -0.1591, 0.2778), (-0.4074, -0.1687, 0.2357), (-0.4268, -0.1768, 0.1913), (-0.442, -0.1831, 0.1451), (-0.4531, -0.1877, 0.09755), (-0.4597, -0.1904, 0.04901), (-0.4619, -0.1913, -8.146e-08), (-0.4597, -0.1904, -0.04901), (-0.4531, -0.1877, -0.09755), (-0.442, -0.1831, -0.1451), (-0.4268, -0.1768, -0.1913), (-0.4074, -0.1687, -0.2357), (-0.3841, -0.1591, -0.2778), (-0.3571, -0.1479, -0.3172), (-0.3266, -0.1353, -0.3536), (-0.2931, -0.1214, -0.3865), (-0.2566, -0.1063, -0.4157), (-0.2178, -0.0902, -0.441), (-0.1768, -0.07322, -0.4619), (-0.1341, -0.05554, -0.4785), (-0.09012, -0.03733, -0.4904), (-0.04528, -0.01875, -0.4976), (-0.04807, -0.009561, 0.4976), (-0.09567, -0.01903, 0.4904), (-0.1424, -0.02832, 0.4785), (-0.1877, -0.03733, 0.4619), (-0.2312, -0.04598, 0.441), (-0.2724, -0.05419, 0.4157), (-0.3111, -0.06188, 0.3865), (-0.3468, -0.06897, 0.3536), (-0.3791, -0.0754, 0.3172), (-0.4077, -0.08111, 0.2778), (-0.4325, -0.08603, 0.2357), (-0.4531, -0.09012, 0.1913), (-0.4693, -0.09334, 0.1451), (-0.481, -0.09567, 0.09755), (-0.488, -0.09708, 0.04901), (-0.4904, -0.09755, -8.146e-08), (-0.488, -0.09708, -0.04901), (-0.481, -0.09567, -0.09755), (-0.4693, -0.09334, -0.1451), (-0.4531, -0.09012, -0.1913), (-0.4325, -0.08603, -0.2357), (-0.4077, -0.08111, -0.2778), (-0.3791, -0.0754, -0.3172), (-0.3468, -0.06897, -0.3536), (-0.3111, -0.06188, -0.3865), (-0.2724, -0.05419, -0.4157), (-0.2312, -0.04598, -0.441), (-0.1877, -0.03733, -0.4619), (-0.1424, -0.02832, -0.4785), (-0.09567, -0.01903, -0.4904), (-0.04807, -0.009561, -0.4976)], [], [(22, 21, 52, 53), (9, 8, 39, 40), (23, 22, 53, 54), (10, 9, 40, 41), (24, 23, 54, 55), (11, 10, 41, 42), (25, 24, 55, 56), (12, 11, 42, 43), (26, 25, 56, 57), (13, 12, 43, 44), (27, 26, 57, 58), (14, 13, 44, 45), (1, 0, 31, 32), (28, 27, 58, 59), (15, 14, 45, 46), (2, 1, 32, 33), (29, 28, 59, 60), (16, 15, 46, 47), (3, 2, 33, 34), (30, 29, 60, 61), (17, 16, 47, 48), (4, 3, 34, 35), (18, 17, 48, 49), (5, 4, 35, 36), (19, 18, 49, 50), (6, 5, 36, 37), (20, 19, 50, 51), (7, 6, 37, 38), (21, 20, 51, 52), (8, 7, 38, 39), (48, 47, 78, 79), (35, 34, 65, 66), (49, 48, 79, 80), (36, 35, 66, 67), (50, 49, 80, 81), (37, 36, 67, 68), (51, 50, 81, 82), (38, 37, 68, 69), (52, 51, 82, 83), (39, 38, 69, 70), (53, 52, 83, 84), (40, 39, 70, 71), (54, 53, 84, 85), (41, 40, 71, 72), (55, 54, 85, 86), (42, 41, 72, 73), (56, 55, 86, 87), (43, 42, 73, 74), (57, 56, 87, 88), (44, 43, 74, 75), (58, 57, 88, 89), (45, 44, 75, 76), (32, 31, 62, 63), (59, 58, 89, 90), (46, 45, 76, 77), (33, 32, 63, 64), (60, 59, 90, 91), (47, 46, 77, 78), (34, 33, 64, 65), (61, 60, 91, 92), (81, 80, 111, 112), (68, 67, 98, 99), (82, 81, 112, 113), (69, 68, 99, 100), (83, 82, 113, 114), (70, 69, 100, 101), (84, 83, 114, 115), (71, 70, 101, 102), (85, 84, 115, 116), (72, 71, 102, 103), (86, 85, 116, 117), (73, 72, 103, 104), (87, 86, 117, 118), (74, 73, 104, 105), (88, 87, 118, 119), (75, 74, 105, 106), (89, 88, 119, 120), (76, 75, 106, 107), (63, 62, 93, 94), (90, 89, 120, 121), (77, 76, 107, 108), (64, 63, 94, 95), (91, 90, 121, 122), (78, 77, 108, 109), (65, 64, 95, 96), (92, 91, 122, 123), (79, 78, 109, 110), (66, 65, 96, 97), (80, 79, 110, 111), (67, 66, 97, 98), (114, 113, 144, 145), (101, 100, 131, 132), (115, 114, 145, 146), (102, 101, 132, 133), (116, 115, 146, 147), (103, 102, 133, 134), (117, 116, 147, 148), (104, 103, 134, 135), (118, 117, 148, 149), (105, 104, 135, 136), (119, 118, 149, 150), (106, 105, 136, 137), (120, 119, 150, 151), (107, 106, 137, 138), (94, 93, 124, 125), (121, 120, 151, 152), (108, 107, 138, 139), (95, 94, 125, 126), (122, 121, 152, 153), (109, 108, 139, 140), (96, 95, 126, 127), (123, 122, 153, 154), (110, 109, 140, 141), (97, 96, 127, 128), (111, 110, 141, 142), (98, 97, 128, 129), (112, 111, 142, 143), (99, 98, 129, 130), (113, 112, 143, 144), (100, 99, 130, 131), (147, 146, 177, 178), (134, 133, 164, 165), (148, 147, 178, 179), (135, 134, 165, 166), (149, 148, 179, 180), (136, 135, 166, 167), (150, 149, 180, 181), (137, 136, 167, 168), (151, 150, 181, 182), (138, 137, 168, 169), (125, 124, 155, 156), (152, 151, 182, 183), (139, 138, 169, 170), (126, 125, 156, 157), (153, 152, 183, 184), (140, 139, 170, 171), (127, 126, 157, 158), (154, 153, 184, 185), (141, 140, 171, 172), (128, 127, 158, 159), (142, 141, 172, 173), (129, 128, 159, 160), (143, 142, 173, 174), (130, 129, 160, 161), (144, 143, 174, 175), (131, 130, 161, 162), (145, 144, 175, 176), (132, 131, 162, 163), (146, 145, 176, 177), (133, 132, 163, 164), (180, 179, 210, 211), (167, 166, 197, 198), (181, 180, 211, 212), (168, 167, 198, 199), (182, 181, 212, 213), (169, 168, 199, 200), (156, 155, 186, 187), (183, 182, 213, 214), (170, 169, 200, 201), (157, 156, 187, 188), (184, 183, 214, 215), (171, 170, 201, 202), (158, 157, 188, 189), (185, 184, 215, 216), (172, 171, 202, 203), (159, 158, 189, 190), (173, 172, 203, 204), (160, 159, 190, 191), (174, 173, 204, 205), (161, 160, 191, 192), (175, 174, 205, 206), (162, 161, 192, 193), (176, 175, 206, 207), (163, 162, 193, 194), (177, 176, 207, 208), (164, 163, 194, 195), (178, 177, 208, 209), (165, 164, 195, 196), (179, 178, 209, 210), (166, 165, 196, 197), (213, 212, 244, 245), (200, 199, 231, 232), (187, 186, 218, 219), (214, 213, 245, 246), (201, 200, 232, 233), (188, 187, 219, 220), (215, 214, 246, 247), (202, 201, 233, 234), (189, 188, 220, 221), (216, 215, 247, 248), (203, 202, 234, 235), (190, 189, 221, 222), (204, 203, 235, 236), (191, 190, 222, 223), (205, 204, 236, 237), (192, 191, 223, 224), (206, 205, 237, 238), (193, 192, 224, 225), (207, 206, 238, 239), (194, 193, 225, 226), (208, 207, 239, 240), (195, 194, 226, 227), (209, 208, 240, 241), (196, 195, 227, 228), (210, 209, 241, 242), (197, 196, 228, 229), (211, 210, 242, 243), (198, 197, 229, 230), (212, 211, 243, 244), (199, 198, 230, 231), (220, 219, 250, 251), (247, 246, 277, 278), (234, 233, 264, 265), (221, 220, 251, 252), (248, 247, 278, 279), (235, 234, 265, 266), (222, 221, 252, 253), (236, 235, 266, 267), (223, 222, 253, 254), (237, 236, 267, 268), (224, 223, 254, 255), (238, 237, 268, 269), (225, 224, 255, 256), (239, 238, 269, 270), (226, 225, 256, 257), (240, 239, 270, 271), (227, 226, 257, 258), (241, 240, 271, 272), (228, 227, 258, 259), (242, 241, 272, 273), (229, 228, 259, 260), (243, 242, 273, 274), (230, 229, 260, 261), (244, 243, 274, 275), (231, 230, 261, 262), (245, 244, 275, 276), (232, 231, 262, 263), (219, 218, 249, 250), (246, 245, 276, 277), (233, 232, 263, 264), (253, 252, 283, 284), (267, 266, 297, 298), (254, 253, 284, 285), (268, 267, 298, 299), (255, 254, 285, 286), (269, 268, 299, 300), (256, 255, 286, 287), (270, 269, 300, 301), (257, 256, 287, 288), (271, 270, 301, 302), (258, 257, 288, 289), (272, 271, 302, 303), (259, 258, 289, 290), (273, 272, 303, 304), (260, 259, 290, 291), (274, 273, 304, 305), (261, 260, 291, 292), (275, 274, 305, 306), (262, 261, 292, 293), (276, 275, 306, 307), (263, 262, 293, 294), (250, 249, 280, 281), (277, 276, 307, 308), (264, 263, 294, 295), (251, 250, 281, 282), (278, 277, 308, 309), (265, 264, 295, 296), (252, 251, 282, 283), (279, 278, 309, 310), (266, 265, 296, 297), (286, 285, 316, 317), (300, 299, 330, 331), (287, 286, 317, 318), (301, 300, 331, 332), (288, 287, 318, 319), (302, 301, 332, 333), (289, 288, 319, 320), (303, 302, 333, 334), (290, 289, 320, 321), (304, 303, 334, 335), (291, 290, 321, 322), (305, 304, 335, 336), (292, 291, 322, 323), (306, 305, 336, 337), (293, 292, 323, 324), (307, 306, 337, 338), (294, 293, 324, 325), (281, 280, 311, 312), (308, 307, 338, 339), (295, 294, 325, 326), (282, 281, 312, 313), (309, 308, 339, 340), (296, 295, 326, 327), (283, 282, 313, 314), (310, 309, 340, 341), (297, 296, 327, 328), (284, 283, 314, 315), (298, 297, 328, 329), (285, 284, 315, 316), (299, 298, 329, 330), (319, 318, 349, 350), (333, 332, 363, 364), (320, 319, 350, 351), (334, 333, 364, 365), (321, 320, 351, 352), (335, 334, 365, 366), (322, 321, 352, 353), (336, 335, 366, 367), (323, 322, 353, 354), (337, 336, 367, 368), (324, 323, 354, 355), (338, 337, 368, 369), (325, 324, 355, 356), (312, 311, 342, 343), (339, 338, 369, 370), (326, 325, 356, 357), (313, 312, 343, 344), (340, 339, 370, 371), (327, 326, 357, 358), (314, 313, 344, 345), (341, 340, 371, 372), (328, 327, 358, 359), (315, 314, 345, 346), (329, 328, 359, 360), (316, 315, 346, 347), (330, 329, 360, 361), (317, 316, 347, 348), (331, 330, 361, 362), (318, 317, 348, 349), (332, 331, 362, 363), (352, 351, 382, 383), (366, 365, 396, 397), (353, 352, 383, 384), (367, 366, 397, 398), (354, 353, 384, 385), (368, 367, 398, 399), (355, 354, 385, 386), (369, 368, 399, 400), (356, 355, 386, 387), (343, 342, 373, 374), (370, 369, 400, 401), (357, 356, 387, 388), (344, 343, 374, 375), (371, 370, 401, 402), (358, 357, 388, 389), (345, 344, 375, 376), (372, 371, 402, 403), (359, 358, 389, 390), (346, 345, 376, 377), (360, 359, 390, 391), (347, 346, 377, 378), (361, 360, 391, 392), (348, 347, 378, 379), (362, 361, 392, 393), (349, 348, 379, 380), (363, 362, 393, 394), (350, 349, 380, 381), (364, 363, 394, 395), (351, 350, 381, 382), (365, 364, 395, 396), (385, 384, 415, 416), (399, 398, 429, 430), (386, 385, 416, 417), (400, 399, 430, 431), (387, 386, 417, 418), (374, 373, 404, 405), (401, 400, 431, 432), (388, 387, 418, 419), (375, 374, 405, 406), (402, 401, 432, 433), (389, 388, 419, 420), (376, 375, 406, 407), (403, 402, 433, 434), (390, 389, 420, 421), (377, 376, 407, 408), (391, 390, 421, 422), (378, 377, 408, 409), (392, 391, 422, 423), (379, 378, 409, 410), (393, 392, 423, 424), (380, 379, 410, 411), (394, 393, 424, 425), (381, 380, 411, 412), (395, 394, 425, 426), (382, 381, 412, 413), (396, 395, 426, 427), (383, 382, 413, 414), (397, 396, 427, 428), (384, 383, 414, 415), (398, 397, 428, 429), (418, 417, 448, 449), (405, 404, 435, 436), (432, 431, 462, 463), (419, 418, 449, 450), (406, 405, 436, 437), (433, 432, 463, 464), (420, 419, 450, 451), (407, 406, 437, 438), (434, 433, 464, 465), (421, 420, 451, 452), (408, 407, 438, 439), (422, 421, 452, 453), (409, 408, 439, 440), (423, 422, 453, 454), (410, 409, 440, 441), (424, 423, 454, 455), (411, 410, 441, 442), (425, 424, 455, 456), (412, 411, 442, 443), (426, 425, 456, 457), (413, 412, 443, 444), (427, 426, 457, 458), (414, 413, 444, 445), (428, 427, 458, 459), (415, 414, 445, 446), (429, 428, 459, 460), (416, 415, 446, 447), (430, 429, 460, 461), (417, 416, 447, 448), (431, 430, 461, 462), (451, 450, 481, 482), (438, 437, 468, 469), (465, 464, 495, 496), (452, 451, 482, 483), (439, 438, 469, 470), (453, 452, 483, 484), (440, 439, 470, 471), (454, 453, 484, 485), (441, 440, 471, 472), (455, 454, 485, 486), (442, 441, 472, 473), (456, 455, 486, 487), (443, 442, 473, 474), (457, 456, 487, 488), (444, 443, 474, 475), (458, 457, 488, 489), (445, 444, 475, 476), (459, 458, 489, 490), (446, 445, 476, 477), (460, 459, 490, 491), (447, 446, 477, 478), (461, 460, 491, 492), (448, 447, 478, 479), (462, 461, 492, 493), (449, 448, 479, 480), (436, 435, 466, 467), (463, 462, 493, 494), (450, 449, 480, 481), (437, 436, 467, 468), (464, 463, 494, 495), (484, 483, 514, 515), (471, 470, 501, 502), (485, 484, 515, 516), (472, 471, 502, 503), (486, 485, 516, 517), (473, 472, 503, 504), (487, 486, 517, 518), (474, 473, 504, 505), (488, 487, 518, 519), (475, 474, 505, 506), (489, 488, 519, 520), (476, 475, 506, 507), (490, 489, 520, 521), (477, 476, 507, 508), (491, 490, 521, 522), (478, 477, 508, 509), (492, 491, 522, 523), (479, 478, 509, 510), (493, 492, 523, 524), (480, 479, 510, 511), (467, 466, 497, 498), (494, 493, 524, 525), (481, 480, 511, 512), (468, 467, 498, 499), (495, 494, 525, 526), (482, 481, 512, 513), (469, 468, 499, 500), (496, 495, 526, 527), (483, 482, 513, 514), (470, 469, 500, 501), (517, 516, 547, 548), (504, 503, 534, 535), (518, 517, 548, 549), (505, 504, 535, 536), (519, 518, 549, 550), (506, 505, 536, 537), (520, 519, 550, 551), (507, 506, 537, 538), (521, 520, 551, 552), (508, 507, 538, 539), (522, 521, 552, 553), (509, 508, 539, 540), (523, 522, 553, 554), (510, 509, 540, 541), (524, 523, 554, 555), (511, 510, 541, 542), (498, 497, 528, 529), (525, 524, 555, 556), (512, 511, 542, 543), (499, 498, 529, 530), (526, 525, 556, 557), (513, 512, 543, 544), (500, 499, 530, 531), (527, 526, 557, 558), (514, 513, 544, 545), (501, 500, 531, 532), (515, 514, 545, 546), (502, 501, 532, 533), (516, 515, 546, 547), (503, 502, 533, 534), (550, 549, 580, 581), (537, 536, 567, 568), (551, 550, 581, 582), (538, 537, 568, 569), (552, 551, 582, 583), (539, 538, 569, 570), (553, 552, 583, 584), (540, 539, 570, 571), (554, 553, 584, 585), (541, 540, 571, 572), (555, 554, 585, 586), (542, 541, 572, 573), (529, 528, 559, 560), (556, 555, 586, 587), (543, 542, 573, 574), (530, 529, 560, 561), (557, 556, 587, 588), (544, 543, 574, 575), (531, 530, 561, 562), (558, 557, 588, 589), (545, 544, 575, 576), (532, 531, 562, 563), (546, 545, 576, 577), (533, 532, 563, 564), (547, 546, 577, 578), (534, 533, 564, 565), (548, 547, 578, 579), (535, 534, 565, 566), (549, 548, 579, 580), (536, 535, 566, 567), (583, 582, 613, 614), (570, 569, 600, 601), (584, 583, 614, 615), (571, 570, 601, 602), (585, 584, 615, 616), (572, 571, 602, 603), (586, 585, 616, 617), (573, 572, 603, 604), (560, 559, 590, 591), (587, 586, 617, 618), (574, 573, 604, 605), (561, 560, 591, 592), (588, 587, 618, 619), (575, 574, 605, 606), (562, 561, 592, 593), (589, 588, 619, 620), (576, 575, 606, 607), (563, 562, 593, 594), (577, 576, 607, 608), (564, 563, 594, 595), (578, 577, 608, 609), (565, 564, 595, 596), (579, 578, 609, 610), (566, 565, 596, 597), (580, 579, 610, 611), (567, 566, 597, 598), (581, 580, 611, 612), (568, 567, 598, 599), (582, 581, 612, 613), (569, 568, 599, 600), (616, 615, 646, 647), (603, 602, 633, 634), (617, 616, 647, 648), (604, 603, 634, 635), (591, 590, 621, 622), (618, 617, 648, 649), (605, 604, 635, 636), (592, 591, 622, 623), (619, 618, 649, 650), (606, 605, 636, 637), (593, 592, 623, 624), (620, 619, 650, 651), (607, 606, 637, 638), (594, 593, 624, 625), (608, 607, 638, 639), (595, 594, 625, 626), (609, 608, 639, 640), (596, 595, 626, 627), (610, 609, 640, 641), (597, 596, 627, 628), (611, 610, 641, 642), (598, 597, 628, 629), (612, 611, 642, 643), (599, 598, 629, 630), (613, 612, 643, 644), (600, 599, 630, 631), (614, 613, 644, 645), (601, 600, 631, 632), (615, 614, 645, 646), (602, 601, 632, 633), (649, 648, 679, 680), (636, 635, 666, 667), (623, 622, 653, 654), (650, 649, 680, 681), (637, 636, 667, 668), (624, 623, 654, 655), (651, 650, 681, 682), (638, 637, 668, 669), (625, 624, 655, 656), (639, 638, 669, 670), (626, 625, 656, 657), (640, 639, 670, 671), (627, 626, 657, 658), (641, 640, 671, 672), (628, 627, 658, 659), (642, 641, 672, 673), (629, 628, 659, 660), (643, 642, 673, 674), (630, 629, 660, 661), (644, 643, 674, 675), (631, 630, 661, 662), (645, 644, 675, 676), (632, 631, 662, 663), (646, 645, 676, 677), (633, 632, 663, 664), (647, 646, 677, 678), (634, 633, 664, 665), (648, 647, 678, 679), (635, 634, 665, 666), (622, 621, 652, 653), (682, 681, 712, 713), (669, 668, 699, 700), (656, 655, 686, 687), (670, 669, 700, 701), (657, 656, 687, 688), (671, 670, 701, 702), (658, 657, 688, 689), (672, 671, 702, 703), (659, 658, 689, 690), (673, 672, 703, 704), (660, 659, 690, 691), (674, 673, 704, 705), (661, 660, 691, 692), (675, 674, 705, 706), (662, 661, 692, 693), (676, 675, 706, 707), (663, 662, 693, 694), (677, 676, 707, 708), (664, 663, 694, 695), (678, 677, 708, 709), (665, 664, 695, 696), (679, 678, 709, 710), (666, 665, 696, 697), (653, 652, 683, 684), (680, 679, 710, 711), (667, 666, 697, 698), (654, 653, 684, 685), (681, 680, 711, 712), (668, 667, 698, 699), (655, 654, 685, 686), (702, 701, 732, 733), (689, 688, 719, 720), (703, 702, 733, 734), (690, 689, 720, 721), (704, 703, 734, 735), (691, 690, 721, 722), (705, 704, 735, 736), (692, 691, 722, 723), (706, 705, 736, 737), (693, 692, 723, 724), (707, 706, 737, 738), (694, 693, 724, 725), (708, 707, 738, 739), (695, 694, 725, 726), (709, 708, 739, 740), (696, 695, 726, 727), (710, 709, 740, 741), (697, 696, 727, 728), (684, 683, 714, 715), (711, 710, 741, 742), (698, 697, 728, 729), (685, 684, 715, 716), (712, 711, 742, 743), (699, 698, 729, 730), (686, 685, 716, 717), (713, 712, 743, 744), (700, 699, 730, 731), (687, 686, 717, 718), (701, 700, 731, 732), (688, 687, 718, 719), (735, 734, 765, 766), (722, 721, 752, 753), (736, 735, 766, 767), (723, 722, 753, 754), (737, 736, 767, 768), (724, 723, 754, 755), (738, 737, 768, 769), (725, 724, 755, 756), (739, 738, 769, 770), (726, 725, 756, 757), (740, 739, 770, 771), (727, 726, 757, 758), (741, 740, 771, 772), (728, 727, 758, 759), (715, 714, 745, 746), (742, 741, 772, 773), (729, 728, 759, 760), (716, 715, 746, 747), (743, 742, 773, 774), (730, 729, 760, 761), (717, 716, 747, 748), (744, 743, 774, 775), (731, 730, 761, 762), (718, 717, 748, 749), (732, 731, 762, 763), (719, 718, 749, 750), (733, 732, 763, 764), (720, 719, 750, 751), (734, 733, 764, 765), (721, 720, 751, 752), (768, 767, 798, 799), (755, 754, 785, 786), (769, 768, 799, 800), (756, 755, 786, 787), (770, 769, 800, 801), (757, 756, 787, 788), (771, 770, 801, 802), (758, 757, 788, 789), (772, 771, 802, 803), (759, 758, 789, 790), (746, 745, 776, 777), (773, 772, 803, 804), (760, 759, 790, 791), (747, 746, 777, 778), (774, 773, 804, 805), (761, 760, 791, 792), (748, 747, 778, 779), (775, 774, 805, 806), (762, 761, 792, 793), (749, 748, 779, 780), (763, 762, 793, 794), (750, 749, 780, 781), (764, 763, 794, 795), (751, 750, 781, 782), (765, 764, 795, 796), (752, 751, 782, 783), (766, 765, 796, 797), (753, 752, 783, 784), (767, 766, 797, 798), (754, 753, 784, 785), (801, 800, 831, 832), (788, 787, 818, 819), (802, 801, 832, 833), (789, 788, 819, 820), (803, 802, 833, 834), (790, 789, 820, 821), (777, 776, 807, 808), (804, 803, 834, 835), (791, 790, 821, 822), (778, 777, 808, 809), (805, 804, 835, 836), (792, 791, 822, 823), (779, 778, 809, 810), (806, 805, 836, 837), (793, 792, 823, 824), (780, 779, 810, 811), (794, 793, 824, 825), (781, 780, 811, 812), (795, 794, 825, 826), (782, 781, 812, 813), (796, 795, 826, 827), (783, 782, 813, 814), (797, 796, 827, 828), (784, 783, 814, 815), (798, 797, 828, 829), (785, 784, 815, 816), (799, 798, 829, 830), (786, 785, 816, 817), (800, 799, 830, 831), (787, 786, 817, 818), (831, 830, 861, 862), (818, 817, 848, 849), (832, 831, 862, 863), (819, 818, 849, 850), (833, 832, 863, 864), (820, 819, 850, 851), (834, 833, 864, 865), (821, 820, 851, 852), (808, 807, 838, 839), (835, 834, 865, 866), (822, 821, 852, 853), (809, 808, 839, 840), (836, 835, 866, 867), (823, 822, 853, 854), (810, 809, 840, 841), (837, 836, 867, 868), (824, 823, 854, 855), (811, 810, 841, 842), (825, 824, 855, 856), (812, 811, 842, 843), (826, 825, 856, 857), (813, 812, 843, 844), (827, 826, 857, 858), (814, 813, 844, 845), (828, 827, 858, 859), (815, 814, 845, 846), (829, 828, 859, 860), (816, 815, 846, 847), (830, 829, 860, 861), (817, 816, 847, 848), (864, 863, 895, 896), (851, 850, 882, 883), (865, 864, 896, 897), (852, 851, 883, 884), (839, 838, 870, 871), (866, 865, 897, 898), (853, 852, 884, 885), (840, 839, 871, 872), (867, 866, 898, 899), (854, 853, 885, 886), (841, 840, 872, 873), (868, 867, 899, 900), (855, 854, 886, 887), (842, 841, 873, 874), (856, 855, 887, 888), (843, 842, 874, 875), (857, 856, 888, 889), (844, 843, 875, 876), (858, 857, 889, 890), (845, 844, 876, 877), (859, 858, 890, 891), (846, 845, 877, 878), (860, 859, 891, 892), (847, 846, 878, 879), (861, 860, 892, 893), (848, 847, 879, 880), (862, 861, 893, 894), (849, 848, 880, 881), (863, 862, 894, 895), (850, 849, 881, 882), (871, 870, 901, 902), (898, 897, 928, 929), (885, 884, 915, 916), (872, 871, 902, 903), (899, 898, 929, 930), (886, 885, 916, 917), (873, 872, 903, 904), (900, 899, 930, 931), (887, 886, 917, 918), (874, 873, 904, 905), (888, 887, 918, 919), (875, 874, 905, 906), (889, 888, 919, 920), (876, 875, 906, 907), (890, 889, 920, 921), (877, 876, 907, 908), (891, 890, 921, 922), (878, 877, 908, 909), (892, 891, 922, 923), (879, 878, 909, 910), (893, 892, 923, 924), (880, 879, 910, 911), (894, 893, 924, 925), (881, 880, 911, 912), (895, 894, 925, 926), (882, 881, 912, 913), (896, 895, 926, 927), (883, 882, 913, 914), (897, 896, 927, 928), (884, 883, 914, 915), (904, 903, 934, 935), (931, 930, 961, 962), (918, 917, 948, 949), (905, 904, 935, 936), (919, 918, 949, 950), (906, 905, 936, 937), (920, 919, 950, 951), (907, 906, 937, 938), (921, 920, 951, 952), (908, 907, 938, 939), (922, 921, 952, 953), (909, 908, 939, 940), (923, 922, 953, 954), (910, 909, 940, 941), (924, 923, 954, 955), (911, 910, 941, 942), (925, 924, 955, 956), (912, 911, 942, 943), (926, 925, 956, 957), (913, 912, 943, 944), (927, 926, 957, 958), (914, 913, 944, 945), (928, 927, 958, 959), (915, 914, 945, 946), (902, 901, 932, 933), (929, 928, 959, 960), (916, 915, 946, 947), (903, 902, 933, 934), (930, 929, 960, 961), (917, 916, 947, 948), (937, 936, 967, 968), (951, 950, 981, 982), (938, 937, 968, 969), (952, 951, 982, 983), (939, 938, 969, 970), (953, 952, 983, 984), (940, 939, 970, 971), (954, 953, 984, 985), (941, 940, 971, 972), (955, 954, 985, 986), (942, 941, 972, 973), (956, 955, 986, 987), (943, 942, 973, 974), (957, 956, 987, 988), (944, 943, 974, 975), (958, 957, 988, 989), (945, 944, 975, 976), (959, 958, 989, 990), (946, 945, 976, 977), (933, 932, 963, 964), (960, 959, 990, 991), (947, 946, 977, 978), (934, 933, 964, 965), (961, 960, 991, 992), (948, 947, 978, 979), (935, 934, 965, 966), (962, 961, 992, 993), (949, 948, 979, 980), (936, 935, 966, 967), (950, 949, 980, 981), (0, 869, 31), (217, 30, 61), (217, 61, 92), (31, 869, 62), (62, 869, 93), (217, 92, 123), (93, 869, 124), (217, 123, 154), (124, 869, 155), (217, 154, 185), (155, 869, 186), (217, 185, 216), (186, 869, 218), (217, 216, 248), (217, 248, 279), (218, 869, 249), (217, 279, 310), (249, 869, 280), (280, 869, 311), (217, 310, 341), (311, 869, 342), (217, 341, 372), (342, 869, 373), (217, 372, 403), (373, 869, 404), (217, 403, 434), (217, 434, 465), (404, 869, 435), (217, 465, 496), (435, 869, 466), (466, 869, 497), (217, 496, 527), (497, 869, 528), (217, 527, 558), (528, 869, 559), (217, 558, 589), (559, 869, 590), (217, 589, 620), (590, 869, 621), (217, 620, 651), (217, 651, 682), (621, 869, 652), (217, 682, 713), (652, 869, 683), (683, 869, 714), (217, 713, 744), (714, 869, 745), (217, 744, 775), (745, 869, 776), (217, 775, 806), (776, 869, 807), (217, 806, 837), (807, 869, 838), (217, 837, 868), (838, 869, 870), (217, 868, 900), (217, 900, 931), (870, 869, 901), (217, 931, 962), (901, 869, 932), (932, 869, 963), (217, 962, 993), (970, 969, 6, 7), (984, 983, 20, 21), (971, 970, 7, 8), (985, 984, 21, 22), (972, 971, 8, 9), (986, 985, 22, 23), (973, 972, 9, 10), (987, 986, 23, 24), (974, 973, 10, 11), (988, 987, 24, 25), (975, 974, 11, 12), (989, 988, 25, 26), (976, 975, 12, 13), (963, 869, 0), (990, 989, 26, 27), (977, 976, 13, 14), (964, 963, 0, 1), (991, 990, 27, 28), (978, 977, 14, 15), (965, 964, 1, 2), (992, 991, 28, 29), (979, 978, 15, 16), (966, 965, 2, 3), (993, 992, 29, 30), (980, 979, 16, 17), (967, 966, 3, 4), (217, 993, 30), (981, 980, 17, 18), (968, 967, 4, 5), (982, 981, 18, 19), (969, 968, 5, 6), (983, 982, 19, 20)])
me_sphere.polygons.foreach_set('use_smooth', [True] * 1024)
me_sphere.use_remesh_preserve_volume = False
me_sphere.use_remesh_preserve_attributes = False
me_sphere.use_mirror_vertex_groups = False
me_sphere.update()

# ---- objects
ob_sphere = bpy.data.objects.new('Sphere', me_sphere)

# ---- transforms, parenting, visibility, modifiers, constraints
ob_sphere.location = (0.0, 0.0, 0.0)
ob_sphere.lineart.crease_threshold = 0.0

# ---- collection membership
col_collection_1.objects.link(ob_sphere)

# ---- scene / render settings (as saved in the file)
scene.frame_start = 1; scene.frame_end = 250; scene.frame_set(1)
scene.render.engine = 'BLENDER_EEVEE_NEXT'
scene.render.resolution_percentage = 50
scene.render.dither_intensity = 0.0
scene.cycles.use_denoising = False
scene.cycles.samples = 10
scene.cycles.sampling_pattern = 'TABULATED_SOBOL'
scene.cycles.light_sampling_threshold = 0.0
scene.cycles.use_adaptive_sampling = False
scene.cycles.use_light_tree = False
scene.cycles.blur_glossy = 0.0
scene.cycles.pixel_filter_type = 'GAUSSIAN'
scene.cycles.sample_clamp_indirect = 0.0
scene.view_settings.view_transform = 'Standard'
bpy.context.view_layer.update()

# ---- added for rendering (the .blend has no active camera and no usable light): camera, sun
cam_auto = bpy.data.cameras.new('AutoCamera')
cam_auto.lens = 50.0
cam_auto.sensor_width = 36.0
cam_auto.clip_end = 1000.0
ob_auto_camera = bpy.data.objects.new('AutoCamera', cam_auto)
scene.collection.objects.link(ob_auto_camera)
ob_auto_camera.location = (1.60254, -1.92304, 1.28203)
ob_auto_camera.rotation_euler = (1.09748, -7.21219e-08, 0.694738)
scene.camera = ob_auto_camera
light_auto_sun = bpy.data.lights.new('AutoSun', 'SUN')
light_auto_sun.energy = 3.0
light_auto_sun.angle = 0.0523599
ob_auto_sun = bpy.data.objects.new('AutoSun', light_auto_sun)
scene.collection.objects.link(ob_auto_sun)
ob_auto_sun.rotation_euler = (0.872665, 0.174533, 0.523599)
bpy.context.view_layer.update()

